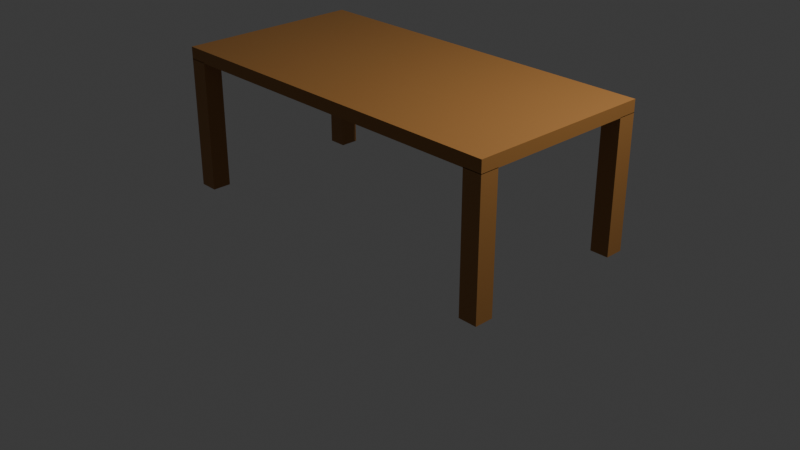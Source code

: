 # Source: table.blend  (saved by Blender 4.2.66; exported with 4.5.12 LTS)
import bpy
from mathutils import Matrix  # noqa: F401  (used for matrix-valued properties, if any)

bpy.ops.wm.read_factory_settings(use_empty=True)
scene = bpy.context.scene
scene.name = 'Scene'

# ---- collections
col_collection = bpy.data.collections.new('Collection'); scene.collection.children.link(col_collection)

# ---- materials (node trees are filled in below, after node groups)
mat_material = bpy.data.materials.new('Material')
mat_material.alpha_threshold = 0.0
mat_material.roughness = 0.5
mat_material.line_color = (0.0, 0.0, 0.0, 1.0)
mat_material_004 = bpy.data.materials.new('Material.004')
mat_material_003 = bpy.data.materials.new('Material.003')
mat_material_001 = bpy.data.materials.new('Material.001')
mat_material_002 = bpy.data.materials.new('Material.002')

# ---- material node trees
mat_material.use_nodes = True; mat_material.node_tree.nodes.clear()
_N = mat_material.node_tree.nodes; _L = mat_material.node_tree.links
n0 = _N.new('ShaderNodeOutputMaterial'); n0.name = 'Material Output'; n0.location = (300, 300)
n1 = _N.new('ShaderNodeBsdfPrincipled'); n1.name = 'Principled BSDF'; n1.location = (10, 300)
n1.inputs[0].default_value = (0.3564, 0.162, 0.04231, 1.0)
n1.inputs[3].default_value = 1.45
_L.new(n1.outputs[0], n0.inputs[0])
n0.is_active_output = True
mat_material_004.use_nodes = True; mat_material_004.node_tree.nodes.clear()
_N = mat_material_004.node_tree.nodes; _L = mat_material_004.node_tree.links
n0 = _N.new('ShaderNodeBsdfPrincipled'); n0.name = 'Principled BSDF'; n0.location = (10, 300)
n0.inputs[0].default_value = (0.3564, 0.162, 0.04231, 1.0)
n1 = _N.new('ShaderNodeOutputMaterial'); n1.name = 'Material Output'; n1.location = (300, 300)
_L.new(n0.outputs[0], n1.inputs[0])
n1.is_active_output = True
mat_material_003.use_nodes = True; mat_material_003.node_tree.nodes.clear()
_N = mat_material_003.node_tree.nodes; _L = mat_material_003.node_tree.links
n0 = _N.new('ShaderNodeBsdfPrincipled'); n0.name = 'Principled BSDF'; n0.location = (10, 300)
n0.inputs[0].default_value = (0.3564, 0.162, 0.04231, 1.0)
n1 = _N.new('ShaderNodeOutputMaterial'); n1.name = 'Material Output'; n1.location = (300, 300)
_L.new(n0.outputs[0], n1.inputs[0])
n1.is_active_output = True
mat_material_001.use_nodes = True; mat_material_001.node_tree.nodes.clear()
_N = mat_material_001.node_tree.nodes; _L = mat_material_001.node_tree.links
n0 = _N.new('ShaderNodeBsdfPrincipled'); n0.name = 'Principled BSDF'; n0.location = (10, 300)
n0.inputs[0].default_value = (0.3564, 0.162, 0.04231, 1.0)
n1 = _N.new('ShaderNodeOutputMaterial'); n1.name = 'Material Output'; n1.location = (300, 300)
_L.new(n0.outputs[0], n1.inputs[0])
n1.is_active_output = True
mat_material_002.use_nodes = True; mat_material_002.node_tree.nodes.clear()
_N = mat_material_002.node_tree.nodes; _L = mat_material_002.node_tree.links
n0 = _N.new('ShaderNodeBsdfPrincipled'); n0.name = 'Principled BSDF'; n0.location = (10, 300)
n0.inputs[0].default_value = (0.3564, 0.162, 0.04231, 1.0)
n1 = _N.new('ShaderNodeOutputMaterial'); n1.name = 'Material Output'; n1.location = (300, 300)
_L.new(n0.outputs[0], n1.inputs[0])
n1.is_active_output = True

# ---- world
world_world = bpy.data.worlds.new('World'); scene.world = world_world
world_world.use_nodes = True; world_world.node_tree.nodes.clear()
_N = world_world.node_tree.nodes; _L = world_world.node_tree.links
n0 = _N.new('ShaderNodeOutputWorld'); n0.name = 'World Output'; n0.location = (300, 300)
n1 = _N.new('ShaderNodeBackground'); n1.name = 'Background'; n1.location = (10, 300)
n1.inputs[0].default_value = (0.05088, 0.05088, 0.05088, 1.0)
_L.new(n1.outputs[0], n0.inputs[0])
n0.is_active_output = True
world_world.color = (0.05088, 0.05088, 0.05088)
world_world.sun_shadow_jitter_overblur = 0.0

# ---- cameras
cam_camera = bpy.data.cameras.new('Camera')
cam_camera.clip_end = 100.0
cam_camera.ortho_scale = 7.314

# ---- lights
light_light = bpy.data.lights.new('Light', 'POINT')
light_light.energy = 1000.0
light_light.shadow_soft_size = 0.1

# ---- meshes
me_cube = bpy.data.meshes.new('Cube')
me_cube.from_pydata([(1.0, 1.0, 1.0), (1.0, 1.0, -1.0), (1.0, -1.0, 1.0), (1.0, -1.0, -1.0), (-1.0, 1.0, 1.0), (-1.0, 1.0, -1.0), (-1.0, -1.0, 1.0), (-1.0, -1.0, -1.0)], [], [(0, 4, 6, 2), (3, 2, 6, 7), (7, 6, 4, 5), (5, 1, 3, 7), (1, 0, 2, 3), (5, 4, 0, 1)])
_uv = me_cube.uv_layers.new(name='UVMap')
_uv.uv.foreach_set('vector', [0.625, 0.5, 0.875, 0.5, 0.875, 0.75, 0.625, 0.75, 0.375, 0.75, 0.625, 0.75, 0.625, 1.0, 0.375, 1.0, 0.375, 0.0, 0.625, 0.0, 0.625, 0.25, 0.375, 0.25, 0.125, 0.5, 0.375, 0.5, 0.375, 0.75, 0.125, 0.75, 0.375, 0.5, 0.625, 0.5, 0.625, 0.75, 0.375, 0.75, 0.375, 0.25, 0.625, 0.25, 0.625, 0.5, 0.375, 0.5])
me_cube.materials.append(mat_material)
me_cube.use_mirror_vertex_groups = False
me_cube.update()
me_cube_001 = bpy.data.meshes.new('Cube.001')
me_cube_001.from_pydata([(-1.0, -1.0, -1.0), (-1.0, -1.0, 1.0), (-1.0, 1.0, -1.0), (-1.0, 1.0, 1.0), (1.0, -1.0, -1.0), (1.0, -1.0, 1.0), (1.0, 1.0, -1.0), (1.0, 1.0, 1.0)], [], [(0, 1, 3, 2), (2, 3, 7, 6), (6, 7, 5, 4), (4, 5, 1, 0), (2, 6, 4, 0), (7, 3, 1, 5)])
_uv = me_cube_001.uv_layers.new(name='UVMap')
_uv.uv.foreach_set('vector', [0.375, 0.0, 0.625, 0.0, 0.625, 0.25, 0.375, 0.25, 0.375, 0.25, 0.625, 0.25, 0.625, 0.5, 0.375, 0.5, 0.375, 0.5, 0.625, 0.5, 0.625, 0.75, 0.375, 0.75, 0.375, 0.75, 0.625, 0.75, 0.625, 1.0, 0.375, 1.0, 0.125, 0.5, 0.375, 0.5, 0.375, 0.75, 0.125, 0.75, 0.625, 0.5, 0.875, 0.5, 0.875, 0.75, 0.625, 0.75])
me_cube_001.materials.append(mat_material_004)
me_cube_001.update()
me_cube_002 = bpy.data.meshes.new('Cube.002')
me_cube_002.from_pydata([(-1.0, -1.0, -1.0), (-1.0, -1.0, 1.0), (-1.0, 1.0, -1.0), (-1.0, 1.0, 1.0), (1.0, -1.0, -1.0), (1.0, -1.0, 1.0), (1.0, 1.0, -1.0), (1.0, 1.0, 1.0)], [], [(0, 1, 3, 2), (2, 3, 7, 6), (6, 7, 5, 4), (4, 5, 1, 0), (2, 6, 4, 0), (7, 3, 1, 5)])
_uv = me_cube_002.uv_layers.new(name='UVMap')
_uv.uv.foreach_set('vector', [0.375, 0.0, 0.625, 0.0, 0.625, 0.25, 0.375, 0.25, 0.375, 0.25, 0.625, 0.25, 0.625, 0.5, 0.375, 0.5, 0.375, 0.5, 0.625, 0.5, 0.625, 0.75, 0.375, 0.75, 0.375, 0.75, 0.625, 0.75, 0.625, 1.0, 0.375, 1.0, 0.125, 0.5, 0.375, 0.5, 0.375, 0.75, 0.125, 0.75, 0.625, 0.5, 0.875, 0.5, 0.875, 0.75, 0.625, 0.75])
me_cube_002.materials.append(mat_material_003)
me_cube_002.update()
me_cube_003 = bpy.data.meshes.new('Cube.003')
me_cube_003.from_pydata([(-1.0, -1.0, -1.0), (-1.0, -1.0, 1.0), (-1.0, 1.0, -1.0), (-1.0, 1.0, 1.0), (1.0, -1.0, -1.0), (1.0, -1.0, 1.0), (1.0, 1.0, -1.0), (1.0, 1.0, 1.0)], [], [(0, 1, 3, 2), (2, 3, 7, 6), (6, 7, 5, 4), (4, 5, 1, 0), (2, 6, 4, 0), (7, 3, 1, 5)])
_uv = me_cube_003.uv_layers.new(name='UVMap')
_uv.uv.foreach_set('vector', [0.375, 0.0, 0.625, 0.0, 0.625, 0.25, 0.375, 0.25, 0.375, 0.25, 0.625, 0.25, 0.625, 0.5, 0.375, 0.5, 0.375, 0.5, 0.625, 0.5, 0.625, 0.75, 0.375, 0.75, 0.375, 0.75, 0.625, 0.75, 0.625, 1.0, 0.375, 1.0, 0.125, 0.5, 0.375, 0.5, 0.375, 0.75, 0.125, 0.75, 0.625, 0.5, 0.875, 0.5, 0.875, 0.75, 0.625, 0.75])
me_cube_003.materials.append(mat_material_001)
me_cube_003.update()
me_cube_004 = bpy.data.meshes.new('Cube.004')
me_cube_004.from_pydata([(-1.0, -1.0, -1.0), (-1.0, -1.0, 1.0), (-1.0, 1.0, -1.0), (-1.0, 1.0, 1.0), (1.0, -1.0, -1.0), (1.0, -1.0, 1.0), (1.0, 1.0, -1.0), (1.0, 1.0, 1.0)], [], [(0, 1, 3, 2), (2, 3, 7, 6), (6, 7, 5, 4), (4, 5, 1, 0), (2, 6, 4, 0), (7, 3, 1, 5)])
_uv = me_cube_004.uv_layers.new(name='UVMap')
_uv.uv.foreach_set('vector', [0.375, 0.0, 0.625, 0.0, 0.625, 0.25, 0.375, 0.25, 0.375, 0.25, 0.625, 0.25, 0.625, 0.5, 0.375, 0.5, 0.375, 0.5, 0.625, 0.5, 0.625, 0.75, 0.375, 0.75, 0.375, 0.75, 0.625, 0.75, 0.625, 1.0, 0.375, 1.0, 0.125, 0.5, 0.375, 0.5, 0.375, 0.75, 0.125, 0.75, 0.625, 0.5, 0.875, 0.5, 0.875, 0.75, 0.625, 0.75])
me_cube_004.materials.append(mat_material_002)
me_cube_004.update()

# ---- objects
ob_cube = bpy.data.objects.new('Cube', me_cube)
ob_light = bpy.data.objects.new('Light', light_light)
ob_camera = bpy.data.objects.new('Camera', cam_camera)
ob_cube_001 = bpy.data.objects.new('Cube.001', me_cube_001)
ob_cube_002 = bpy.data.objects.new('Cube.002', me_cube_002)
ob_cube_003 = bpy.data.objects.new('Cube.003', me_cube_003)
ob_cube_004 = bpy.data.objects.new('Cube.004', me_cube_004)

# ---- transforms, parenting, visibility, modifiers, constraints
ob_cube.location = (0.0, 0.0, 1.498)
ob_cube.scale = (2.0, 1.0, 0.06536)
ob_cube.lock_rotations_4d = False
ob_cube.empty_display_type = 'ARROWS'
ob_cube.lineart.crease_threshold = 0.0
ob_light.location = (4.076, 1.005, 5.904)
ob_light.rotation_euler = (0.6503, 0.05522, 1.866)
ob_light.lock_rotations_4d = False
ob_light.empty_display_type = 'ARROWS'
ob_light.color = (0.0, 0.0, 0.0, 0.0)
ob_light.lineart.crease_threshold = 0.0
ob_camera.location = (7.359, -6.926, 4.958)
ob_camera.rotation_euler = (1.109, 0.0, 0.8149)
ob_camera.lock_rotations_4d = False
ob_camera.empty_display_type = 'ARROWS'
ob_camera.color = (0.0, 0.0, 0.0, 0.0)
ob_camera.display_type = 'WIRE'
ob_camera.lineart.crease_threshold = 0.0
ob_cube_001.location = (1.9, 0.9, 0.7382)
ob_cube_001.scale = (0.1, 0.1, 0.7)
ob_cube_002.location = (1.9, -0.9, 0.7382)
ob_cube_002.scale = (0.1, 0.1, 0.7)
ob_cube_003.location = (-1.9, -0.9, 0.7382)
ob_cube_003.scale = (0.1, 0.1, 0.7)
ob_cube_004.location = (-1.9, 0.9, 0.7382)
ob_cube_004.scale = (0.1, 0.1, 0.7)

# ---- collection membership
col_collection.objects.link(ob_cube)
col_collection.objects.link(ob_light)
col_collection.objects.link(ob_camera)
col_collection.objects.link(ob_cube_001)
col_collection.objects.link(ob_cube_002)
col_collection.objects.link(ob_cube_003)
col_collection.objects.link(ob_cube_004)

# ---- scene / render settings (as saved in the file)
scene.camera = ob_camera
scene.frame_start = 1; scene.frame_end = 250; scene.frame_set(1)
scene.render.engine = 'BLENDER_EEVEE_NEXT'
bpy.context.view_layer.update()

